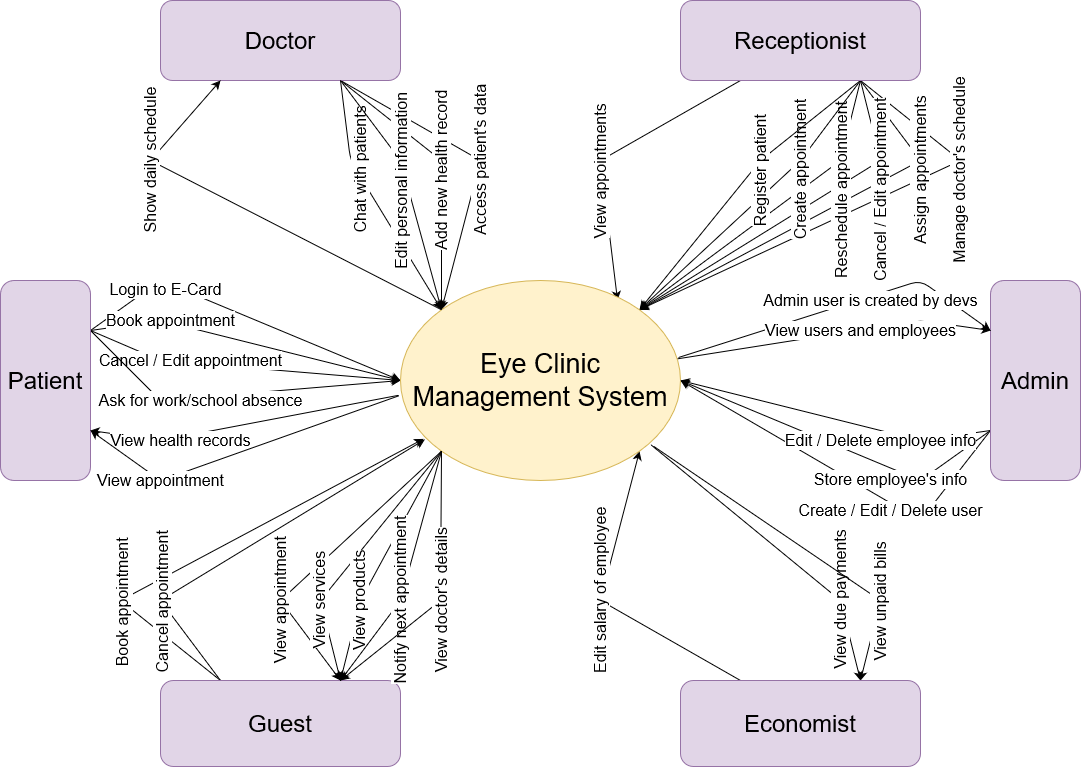

The diagram above was exported from draw.io. Its source (the exported page's mxGraphModel, read from the mxfile embedded in the PNG):
<mxGraphModel dx="1374" dy="533" grid="1" gridSize="10" guides="1" tooltips="1" connect="1" arrows="1" fold="1" page="1" pageScale="1" pageWidth="1169" pageHeight="827" math="0" shadow="0">
  <root>
    <mxCell id="0" />
    <mxCell id="1" parent="0" />
    <mxCell id="FodG52ZKV0eUaGgZ3x6F-63" value="Access patient's data" style="edgeStyle=none;rounded=1;orthogonalLoop=1;jettySize=auto;html=1;exitX=0.75;exitY=1;exitDx=0;exitDy=0;entryX=0;entryY=0;entryDx=0;entryDy=0;fontSize=16;strokeColor=#000000;strokeWidth=1;align=center;horizontal=0;" parent="1" source="FodG52ZKV0eUaGgZ3x6F-1" target="FodG52ZKV0eUaGgZ3x6F-9" edge="1">
      <mxGeometry x="0.022" relative="1" as="geometry">
        <Array as="points">
          <mxPoint x="520" y="200" />
        </Array>
        <mxPoint as="offset" />
      </mxGeometry>
    </mxCell>
    <mxCell id="FodG52ZKV0eUaGgZ3x6F-64" value="Add new health record" style="edgeStyle=none;rounded=1;orthogonalLoop=1;jettySize=auto;html=1;exitX=0.75;exitY=1;exitDx=0;exitDy=0;entryX=0;entryY=0;entryDx=0;entryDy=0;fontSize=16;strokeColor=#000000;strokeWidth=1;align=center;horizontal=0;" parent="1" source="FodG52ZKV0eUaGgZ3x6F-1" target="FodG52ZKV0eUaGgZ3x6F-9" edge="1">
      <mxGeometry x="-0.0016" relative="1" as="geometry">
        <Array as="points">
          <mxPoint x="481" y="200" />
        </Array>
        <mxPoint as="offset" />
      </mxGeometry>
    </mxCell>
    <mxCell id="FodG52ZKV0eUaGgZ3x6F-1" value="&lt;span&gt;&lt;font style=&quot;font-size: 24px&quot;&gt;Doctor&lt;/font&gt;&lt;/span&gt;" style="rounded=1;whiteSpace=wrap;html=1;fillColor=#e1d5e7;strokeColor=#9673a6;" parent="1" vertex="1">
      <mxGeometry x="200" y="40" width="240" height="80" as="geometry" />
    </mxCell>
    <mxCell id="FodG52ZKV0eUaGgZ3x6F-58" value="View health records" style="edgeStyle=none;rounded=1;orthogonalLoop=1;jettySize=auto;html=1;exitX=1;exitY=0.75;exitDx=0;exitDy=0;entryX=-0.007;entryY=0.574;entryDx=0;entryDy=0;fontSize=16;strokeColor=#000000;strokeWidth=1;align=center;endArrow=none;endFill=0;startArrow=classic;startFill=1;entryPerimeter=0;" parent="1" source="FodG52ZKV0eUaGgZ3x6F-2" target="FodG52ZKV0eUaGgZ3x6F-9" edge="1">
      <mxGeometry x="-0.4226" y="-4" relative="1" as="geometry">
        <Array as="points">
          <mxPoint x="200" y="480" />
        </Array>
        <mxPoint as="offset" />
      </mxGeometry>
    </mxCell>
    <mxCell id="FodG52ZKV0eUaGgZ3x6F-59" value="Login to E-Card" style="edgeStyle=none;rounded=1;orthogonalLoop=1;jettySize=auto;html=1;exitX=1;exitY=0.25;exitDx=0;exitDy=0;entryX=0;entryY=0.5;entryDx=0;entryDy=0;fontSize=16;strokeColor=#000000;strokeWidth=1;align=center;" parent="1" source="FodG52ZKV0eUaGgZ3x6F-2" target="FodG52ZKV0eUaGgZ3x6F-9" edge="1">
      <mxGeometry x="-0.4584" y="-6" relative="1" as="geometry">
        <Array as="points">
          <mxPoint x="200" y="320" />
        </Array>
        <mxPoint as="offset" />
      </mxGeometry>
    </mxCell>
    <mxCell id="FodG52ZKV0eUaGgZ3x6F-60" value="Book appointment" style="edgeStyle=none;rounded=1;orthogonalLoop=1;jettySize=auto;html=1;exitX=1;exitY=0.25;exitDx=0;exitDy=0;entryX=0;entryY=0.5;entryDx=0;entryDy=0;fontSize=16;strokeColor=#000000;strokeWidth=1;align=center;" parent="1" source="FodG52ZKV0eUaGgZ3x6F-2" target="FodG52ZKV0eUaGgZ3x6F-9" edge="1">
      <mxGeometry x="-0.4944" y="2" relative="1" as="geometry">
        <Array as="points">
          <mxPoint x="200" y="360" />
        </Array>
        <mxPoint x="1" as="offset" />
      </mxGeometry>
    </mxCell>
    <mxCell id="FodG52ZKV0eUaGgZ3x6F-61" value="Cancel / Edit&amp;nbsp;appointment" style="edgeStyle=none;rounded=1;orthogonalLoop=1;jettySize=auto;html=1;exitX=1;exitY=0.25;exitDx=0;exitDy=0;entryX=0;entryY=0.5;entryDx=0;entryDy=0;fontSize=16;strokeColor=#000000;strokeWidth=1;align=center;" parent="1" source="FodG52ZKV0eUaGgZ3x6F-2" target="FodG52ZKV0eUaGgZ3x6F-9" edge="1">
      <mxGeometry x="-0.3309" y="2" relative="1" as="geometry">
        <Array as="points">
          <mxPoint x="200" y="400" />
        </Array>
        <mxPoint as="offset" />
      </mxGeometry>
    </mxCell>
    <mxCell id="FodG52ZKV0eUaGgZ3x6F-62" value="Ask for work/school absence" style="edgeStyle=none;rounded=1;orthogonalLoop=1;jettySize=auto;html=1;exitX=1;exitY=0.25;exitDx=0;exitDy=0;entryX=0;entryY=0.5;entryDx=0;entryDy=0;fontSize=16;strokeColor=#000000;strokeWidth=1;align=center;" parent="1" source="FodG52ZKV0eUaGgZ3x6F-2" target="FodG52ZKV0eUaGgZ3x6F-9" edge="1">
      <mxGeometry x="-0.1828" y="-3" relative="1" as="geometry">
        <Array as="points">
          <mxPoint x="200" y="440" />
        </Array>
        <mxPoint as="offset" />
      </mxGeometry>
    </mxCell>
    <mxCell id="FodG52ZKV0eUaGgZ3x6F-2" value="&lt;span&gt;&lt;font style=&quot;font-size: 24px&quot;&gt;Patient&lt;/font&gt;&lt;/span&gt;" style="rounded=1;whiteSpace=wrap;html=1;fillColor=#e1d5e7;strokeColor=#9673a6;" parent="1" vertex="1">
      <mxGeometry x="40" y="320" width="90" height="200" as="geometry" />
    </mxCell>
    <mxCell id="FodG52ZKV0eUaGgZ3x6F-51" value="Book appointment" style="rounded=1;orthogonalLoop=1;jettySize=auto;html=1;exitX=0.25;exitY=0;exitDx=0;exitDy=0;entryX=0.082;entryY=0.792;entryDx=0;entryDy=0;fontSize=16;strokeColor=#000000;strokeWidth=1;align=center;horizontal=0;entryPerimeter=0;" parent="1" source="FodG52ZKV0eUaGgZ3x6F-3" target="FodG52ZKV0eUaGgZ3x6F-9" edge="1">
      <mxGeometry x="-0.4687" relative="1" as="geometry">
        <Array as="points">
          <mxPoint x="160" y="640" />
        </Array>
        <mxPoint as="offset" />
      </mxGeometry>
    </mxCell>
    <mxCell id="FodG52ZKV0eUaGgZ3x6F-52" value="Cancel appointment" style="edgeStyle=none;rounded=1;orthogonalLoop=1;jettySize=auto;html=1;exitX=0.25;exitY=0;exitDx=0;exitDy=0;entryX=0.087;entryY=0.795;entryDx=0;entryDy=0;fontSize=16;strokeColor=#000000;strokeWidth=1;align=center;horizontal=0;entryPerimeter=0;" parent="1" source="FodG52ZKV0eUaGgZ3x6F-3" target="FodG52ZKV0eUaGgZ3x6F-9" edge="1">
      <mxGeometry x="-0.5218" relative="1" as="geometry">
        <Array as="points">
          <mxPoint x="200" y="640" />
        </Array>
        <mxPoint as="offset" />
      </mxGeometry>
    </mxCell>
    <mxCell id="FodG52ZKV0eUaGgZ3x6F-3" value="&lt;span&gt;&lt;font style=&quot;font-size: 24px&quot;&gt;Guest&lt;/font&gt;&lt;/span&gt;" style="rounded=1;whiteSpace=wrap;html=1;fillColor=#e1d5e7;strokeColor=#9673a6;" parent="1" vertex="1">
      <mxGeometry x="200" y="720" width="240" height="86" as="geometry" />
    </mxCell>
    <mxCell id="FodG52ZKV0eUaGgZ3x6F-83" value="Edit salary of employee" style="edgeStyle=none;rounded=1;orthogonalLoop=1;jettySize=auto;html=1;exitX=0.25;exitY=0;exitDx=0;exitDy=0;entryX=1;entryY=1;entryDx=0;entryDy=0;fontSize=16;strokeColor=#000000;strokeWidth=1;align=center;horizontal=0;" parent="1" source="FodG52ZKV0eUaGgZ3x6F-5" target="FodG52ZKV0eUaGgZ3x6F-9" edge="1">
      <mxGeometry x="0.0833" y="3" relative="1" as="geometry">
        <Array as="points">
          <mxPoint x="640" y="640" />
        </Array>
        <mxPoint y="1" as="offset" />
      </mxGeometry>
    </mxCell>
    <mxCell id="FodG52ZKV0eUaGgZ3x6F-84" value="View due payments" style="edgeStyle=none;rounded=1;orthogonalLoop=1;jettySize=auto;html=1;exitX=0.894;exitY=0.821;exitDx=0;exitDy=0;entryX=0.75;entryY=0;entryDx=0;entryDy=0;fontSize=16;strokeColor=#000000;strokeWidth=1;align=center;horizontal=0;exitPerimeter=0;" parent="1" source="FodG52ZKV0eUaGgZ3x6F-9" target="FodG52ZKV0eUaGgZ3x6F-5" edge="1">
      <mxGeometry x="0.4971" relative="1" as="geometry">
        <Array as="points">
          <mxPoint x="880" y="640" />
        </Array>
        <mxPoint as="offset" />
      </mxGeometry>
    </mxCell>
    <mxCell id="FodG52ZKV0eUaGgZ3x6F-85" value="View unpaid bills" style="edgeStyle=none;rounded=1;orthogonalLoop=1;jettySize=auto;html=1;exitX=0.903;exitY=0.828;exitDx=0;exitDy=0;entryX=0.75;entryY=0;entryDx=0;entryDy=0;fontSize=16;strokeColor=#000000;strokeWidth=1;align=center;horizontal=0;exitPerimeter=0;" parent="1" source="FodG52ZKV0eUaGgZ3x6F-9" target="FodG52ZKV0eUaGgZ3x6F-5" edge="1">
      <mxGeometry x="0.5382" relative="1" as="geometry">
        <Array as="points">
          <mxPoint x="920" y="640" />
        </Array>
        <mxPoint y="1" as="offset" />
      </mxGeometry>
    </mxCell>
    <mxCell id="FodG52ZKV0eUaGgZ3x6F-5" value="&lt;span&gt;&lt;font style=&quot;font-size: 24px&quot;&gt;Economist&lt;/font&gt;&lt;br&gt;&lt;/span&gt;" style="rounded=1;whiteSpace=wrap;html=1;fillColor=#e1d5e7;strokeColor=#9673a6;" parent="1" vertex="1">
      <mxGeometry x="720" y="720" width="240" height="86" as="geometry" />
    </mxCell>
    <mxCell id="FodG52ZKV0eUaGgZ3x6F-73" value="Manage doctor's schedule" style="edgeStyle=none;rounded=1;orthogonalLoop=1;jettySize=auto;html=1;exitX=0.75;exitY=1;exitDx=0;exitDy=0;entryX=1;entryY=0;entryDx=0;entryDy=0;fontSize=16;strokeColor=#000000;strokeWidth=1;align=center;horizontal=0;" parent="1" source="FodG52ZKV0eUaGgZ3x6F-6" target="FodG52ZKV0eUaGgZ3x6F-9" edge="1">
      <mxGeometry x="-0.4512" y="9" relative="1" as="geometry">
        <Array as="points">
          <mxPoint x="1000" y="200" />
        </Array>
        <mxPoint x="-1" as="offset" />
      </mxGeometry>
    </mxCell>
    <mxCell id="FodG52ZKV0eUaGgZ3x6F-74" value="Assign appointments" style="edgeStyle=none;rounded=1;orthogonalLoop=1;jettySize=auto;html=1;exitX=0.75;exitY=1;exitDx=0;exitDy=0;entryX=1;entryY=0;entryDx=0;entryDy=0;fontSize=16;strokeColor=#000000;strokeWidth=1;align=center;horizontal=0;" parent="1" source="FodG52ZKV0eUaGgZ3x6F-6" target="FodG52ZKV0eUaGgZ3x6F-9" edge="1">
      <mxGeometry x="-0.4993" y="9" relative="1" as="geometry">
        <Array as="points">
          <mxPoint x="960" y="200" />
        </Array>
        <mxPoint as="offset" />
      </mxGeometry>
    </mxCell>
    <mxCell id="FodG52ZKV0eUaGgZ3x6F-75" value="Cancel / Edit appointment" style="edgeStyle=none;rounded=1;orthogonalLoop=1;jettySize=auto;html=1;exitX=0.75;exitY=1;exitDx=0;exitDy=0;entryX=1;entryY=0;entryDx=0;entryDy=0;fontSize=16;strokeColor=#000000;strokeWidth=1;align=center;horizontal=0;" parent="1" source="FodG52ZKV0eUaGgZ3x6F-6" target="FodG52ZKV0eUaGgZ3x6F-9" edge="1">
      <mxGeometry x="-0.463" y="26" relative="1" as="geometry">
        <Array as="points">
          <mxPoint x="920" y="200" />
        </Array>
        <mxPoint y="-1" as="offset" />
      </mxGeometry>
    </mxCell>
    <mxCell id="FodG52ZKV0eUaGgZ3x6F-77" value="Reschedule appointment" style="edgeStyle=none;rounded=1;orthogonalLoop=1;jettySize=auto;html=1;exitX=0.75;exitY=1;exitDx=0;exitDy=0;entryX=1;entryY=0;entryDx=0;entryDy=0;fontSize=16;strokeColor=#000000;strokeWidth=1;align=center;horizontal=0;" parent="1" source="FodG52ZKV0eUaGgZ3x6F-6" target="FodG52ZKV0eUaGgZ3x6F-9" edge="1">
      <mxGeometry x="-0.397" y="24" relative="1" as="geometry">
        <Array as="points">
          <mxPoint x="880" y="200" />
        </Array>
        <mxPoint as="offset" />
      </mxGeometry>
    </mxCell>
    <mxCell id="FodG52ZKV0eUaGgZ3x6F-78" value="Create appointment" style="edgeStyle=none;rounded=1;orthogonalLoop=1;jettySize=auto;html=1;exitX=0.75;exitY=1;exitDx=0;exitDy=0;entryX=1;entryY=0;entryDx=0;entryDy=0;fontSize=16;strokeColor=#000000;strokeWidth=1;align=center;horizontal=0;" parent="1" source="FodG52ZKV0eUaGgZ3x6F-6" target="FodG52ZKV0eUaGgZ3x6F-9" edge="1">
      <mxGeometry x="-0.3316" y="7" relative="1" as="geometry">
        <Array as="points">
          <mxPoint x="840" y="200" />
        </Array>
        <mxPoint as="offset" />
      </mxGeometry>
    </mxCell>
    <mxCell id="FodG52ZKV0eUaGgZ3x6F-79" value="Register patient" style="edgeStyle=none;rounded=1;orthogonalLoop=1;jettySize=auto;html=1;exitX=0.75;exitY=1;exitDx=0;exitDy=0;entryX=1;entryY=0;entryDx=0;entryDy=0;fontSize=16;strokeColor=#000000;strokeWidth=1;align=center;horizontal=0;" parent="1" source="FodG52ZKV0eUaGgZ3x6F-6" target="FodG52ZKV0eUaGgZ3x6F-9" edge="1">
      <mxGeometry x="-0.1517" y="6" relative="1" as="geometry">
        <Array as="points">
          <mxPoint x="800" y="200" />
        </Array>
        <mxPoint y="1" as="offset" />
      </mxGeometry>
    </mxCell>
    <mxCell id="gNm3Ha-oqVLa8KBMST2l-17" value="&lt;span style=&quot;color: rgb(0 , 0 , 0) ; font-family: &amp;#34;helvetica&amp;#34; ; font-size: 16px ; font-style: normal ; font-weight: 400 ; letter-spacing: normal ; text-align: center ; text-indent: 0px ; text-transform: none ; word-spacing: 0px ; background-color: rgb(255 , 255 , 255) ; display: inline ; float: none&quot;&gt;View appointments&lt;/span&gt;" style="edgeStyle=none;rounded=1;jumpStyle=none;orthogonalLoop=1;jettySize=auto;html=1;exitX=0.775;exitY=0.098;exitDx=0;exitDy=0;entryX=0.25;entryY=1;entryDx=0;entryDy=0;startArrow=classic;startFill=1;endArrow=none;endFill=0;exitPerimeter=0;horizontal=0;" parent="1" source="FodG52ZKV0eUaGgZ3x6F-9" target="FodG52ZKV0eUaGgZ3x6F-6" edge="1">
      <mxGeometry x="-0.1548" y="2" relative="1" as="geometry">
        <Array as="points">
          <mxPoint x="640" y="200" />
        </Array>
        <mxPoint y="-1" as="offset" />
      </mxGeometry>
    </mxCell>
    <mxCell id="FodG52ZKV0eUaGgZ3x6F-6" value="&lt;span&gt;&lt;font style=&quot;font-size: 24px&quot;&gt;Receptionist&lt;/font&gt;&lt;br&gt;&lt;/span&gt;" style="rounded=1;whiteSpace=wrap;html=1;fillColor=#e1d5e7;strokeColor=#9673a6;" parent="1" vertex="1">
      <mxGeometry x="720" y="40" width="240" height="80" as="geometry" />
    </mxCell>
    <mxCell id="FodG52ZKV0eUaGgZ3x6F-80" value="Create / Edit / Delete user" style="edgeStyle=none;rounded=1;orthogonalLoop=1;jettySize=auto;html=1;exitX=0;exitY=0.75;exitDx=0;exitDy=0;entryX=1;entryY=0.5;entryDx=0;entryDy=0;fontSize=16;strokeColor=#000000;strokeWidth=1;align=center;" parent="1" source="FodG52ZKV0eUaGgZ3x6F-7" target="FodG52ZKV0eUaGgZ3x6F-9" edge="1">
      <mxGeometry x="-0.2601" y="6" relative="1" as="geometry">
        <Array as="points">
          <mxPoint x="960" y="560" />
        </Array>
        <mxPoint as="offset" />
      </mxGeometry>
    </mxCell>
    <mxCell id="FodG52ZKV0eUaGgZ3x6F-81" value="Store employee's info" style="edgeStyle=none;rounded=1;orthogonalLoop=1;jettySize=auto;html=1;exitX=0;exitY=0.75;exitDx=0;exitDy=0;entryX=1;entryY=0.5;entryDx=0;entryDy=0;fontSize=16;strokeColor=#000000;strokeWidth=1;align=center;" parent="1" source="FodG52ZKV0eUaGgZ3x6F-7" target="FodG52ZKV0eUaGgZ3x6F-9" edge="1">
      <mxGeometry x="-0.3427" y="12" relative="1" as="geometry">
        <Array as="points">
          <mxPoint x="960" y="520" />
        </Array>
        <mxPoint y="-1" as="offset" />
      </mxGeometry>
    </mxCell>
    <mxCell id="FodG52ZKV0eUaGgZ3x6F-82" value="Edit / Delete employee info" style="edgeStyle=none;rounded=1;orthogonalLoop=1;jettySize=auto;html=1;exitX=0;exitY=0.75;exitDx=0;exitDy=0;entryX=1;entryY=0.5;entryDx=0;entryDy=0;fontSize=16;strokeColor=#000000;strokeWidth=1;align=center;" parent="1" source="FodG52ZKV0eUaGgZ3x6F-7" target="FodG52ZKV0eUaGgZ3x6F-9" edge="1">
      <mxGeometry x="-0.3114" y="10" relative="1" as="geometry">
        <Array as="points">
          <mxPoint x="960" y="480" />
        </Array>
        <mxPoint x="1" as="offset" />
      </mxGeometry>
    </mxCell>
    <mxCell id="FodG52ZKV0eUaGgZ3x6F-7" value="&lt;span&gt;&lt;font style=&quot;font-size: 24px&quot;&gt;Admin&lt;/font&gt;&lt;/span&gt;" style="rounded=1;whiteSpace=wrap;html=1;fillColor=#e1d5e7;strokeColor=#9673a6;" parent="1" vertex="1">
      <mxGeometry x="1030" y="320" width="90" height="200" as="geometry" />
    </mxCell>
    <mxCell id="FodG52ZKV0eUaGgZ3x6F-69" value="Show daily schedule" style="edgeStyle=none;rounded=1;orthogonalLoop=1;jettySize=auto;html=1;exitX=0;exitY=0;exitDx=0;exitDy=0;entryX=0.25;entryY=1;entryDx=0;entryDy=0;fontSize=16;strokeColor=#000000;strokeWidth=1;align=center;horizontal=0;" parent="1" source="FodG52ZKV0eUaGgZ3x6F-9" target="FodG52ZKV0eUaGgZ3x6F-1" edge="1">
      <mxGeometry x="0.5094" relative="1" as="geometry">
        <Array as="points">
          <mxPoint x="190" y="200" />
        </Array>
        <mxPoint as="offset" />
      </mxGeometry>
    </mxCell>
    <mxCell id="FodG52ZKV0eUaGgZ3x6F-86" value="Admin user is created by devs" style="edgeStyle=none;rounded=1;orthogonalLoop=1;jettySize=auto;html=1;exitX=0;exitY=0.25;exitDx=0;exitDy=0;entryX=0.993;entryY=0.385;entryDx=0;entryDy=0;fontSize=16;strokeColor=#000000;strokeWidth=1;align=center;startArrow=classic;startFill=1;endArrow=none;endFill=0;entryPerimeter=0;" parent="1" source="FodG52ZKV0eUaGgZ3x6F-7" target="FodG52ZKV0eUaGgZ3x6F-9" edge="1">
      <mxGeometry x="-0.1779" y="4" relative="1" as="geometry">
        <Array as="points">
          <mxPoint x="960" y="320" />
        </Array>
        <mxPoint as="offset" />
      </mxGeometry>
    </mxCell>
    <mxCell id="gNm3Ha-oqVLa8KBMST2l-11" value="&lt;span style=&quot;color: rgb(0 , 0 , 0) ; font-family: &amp;#34;helvetica&amp;#34; ; font-size: 16px ; font-style: normal ; font-weight: 400 ; letter-spacing: normal ; text-align: center ; text-indent: 0px ; text-transform: none ; word-spacing: 0px ; background-color: rgb(255 , 255 , 255) ; display: inline ; float: none&quot;&gt;View appointment&lt;/span&gt;" style="edgeStyle=none;rounded=1;jumpStyle=none;orthogonalLoop=1;jettySize=auto;html=1;exitX=1;exitY=0.75;exitDx=0;exitDy=0;entryX=-0.005;entryY=0.576;entryDx=0;entryDy=0;startArrow=classic;startFill=1;endArrow=none;endFill=0;entryPerimeter=0;" parent="1" source="FodG52ZKV0eUaGgZ3x6F-2" target="FodG52ZKV0eUaGgZ3x6F-9" edge="1">
      <mxGeometry x="-0.4929" relative="1" as="geometry">
        <Array as="points">
          <mxPoint x="200" y="520" />
        </Array>
        <mxPoint as="offset" />
      </mxGeometry>
    </mxCell>
    <mxCell id="gNm3Ha-oqVLa8KBMST2l-18" value="&lt;font style=&quot;font-size: 16px&quot;&gt;View users and employees&lt;/font&gt;" style="edgeStyle=none;rounded=1;jumpStyle=none;orthogonalLoop=1;jettySize=auto;html=1;exitX=0;exitY=0.25;exitDx=0;exitDy=0;entryX=0.988;entryY=0.392;entryDx=0;entryDy=0;startArrow=classic;startFill=1;endArrow=none;endFill=0;entryPerimeter=0;" parent="1" source="FodG52ZKV0eUaGgZ3x6F-7" target="FodG52ZKV0eUaGgZ3x6F-9" edge="1">
      <mxGeometry x="-0.1703" y="1" relative="1" as="geometry">
        <Array as="points">
          <mxPoint x="960" y="360" />
        </Array>
        <mxPoint y="-1" as="offset" />
      </mxGeometry>
    </mxCell>
    <mxCell id="FodG52ZKV0eUaGgZ3x6F-9" value="&lt;font style=&quot;font-size: 27px&quot;&gt;Eye Clinic Management System&lt;/font&gt;" style="ellipse;whiteSpace=wrap;html=1;fillColor=#fff2cc;strokeColor=#d6b656;" parent="1" vertex="1">
      <mxGeometry x="440" y="320" width="280" height="200" as="geometry" />
    </mxCell>
    <mxCell id="FodG52ZKV0eUaGgZ3x6F-66" value="Chat with patients" style="edgeStyle=none;rounded=1;orthogonalLoop=1;jettySize=auto;html=1;exitX=0.75;exitY=1;exitDx=0;exitDy=0;entryX=0;entryY=0;entryDx=0;entryDy=0;fontSize=16;strokeColor=#000000;strokeWidth=1;align=center;horizontal=0;" parent="1" source="FodG52ZKV0eUaGgZ3x6F-1" target="FodG52ZKV0eUaGgZ3x6F-9" edge="1">
      <mxGeometry x="-0.2612" y="3" relative="1" as="geometry">
        <Array as="points">
          <mxPoint x="390" y="200" />
        </Array>
        <mxPoint as="offset" />
      </mxGeometry>
    </mxCell>
    <mxCell id="FodG52ZKV0eUaGgZ3x6F-65" value="Edit personal information" style="edgeStyle=none;rounded=1;orthogonalLoop=1;jettySize=auto;html=1;exitX=0.75;exitY=1;exitDx=0;exitDy=0;entryX=0;entryY=0;entryDx=0;entryDy=0;fontSize=16;strokeColor=#000000;strokeWidth=1;align=center;horizontal=0;" parent="1" source="FodG52ZKV0eUaGgZ3x6F-1" target="FodG52ZKV0eUaGgZ3x6F-9" edge="1">
      <mxGeometry x="-0.0638" y="-5" relative="1" as="geometry">
        <Array as="points">
          <mxPoint x="440" y="200" />
        </Array>
        <mxPoint y="1" as="offset" />
      </mxGeometry>
    </mxCell>
    <mxCell id="gNm3Ha-oqVLa8KBMST2l-12" value="&lt;span style=&quot;color: rgb(0 , 0 , 0) ; font-family: &amp;#34;helvetica&amp;#34; ; font-size: 16px ; font-style: normal ; font-weight: 400 ; letter-spacing: normal ; text-align: center ; text-indent: 0px ; text-transform: none ; word-spacing: 0px ; background-color: rgb(255 , 255 , 255) ; display: inline ; float: none&quot;&gt;View appointment&lt;/span&gt;" style="edgeStyle=none;rounded=1;jumpStyle=none;orthogonalLoop=1;jettySize=auto;html=1;exitX=0.75;exitY=0;exitDx=0;exitDy=0;entryX=0;entryY=1;entryDx=0;entryDy=0;startArrow=classic;startFill=1;endArrow=none;endFill=0;horizontal=0;" parent="1" source="FodG52ZKV0eUaGgZ3x6F-3" target="FodG52ZKV0eUaGgZ3x6F-9" edge="1">
      <mxGeometry x="-0.3742" relative="1" as="geometry">
        <Array as="points">
          <mxPoint x="320" y="640" />
        </Array>
        <mxPoint as="offset" />
      </mxGeometry>
    </mxCell>
    <mxCell id="gNm3Ha-oqVLa8KBMST2l-15" value="&lt;span style=&quot;color: rgb(0 , 0 , 0) ; font-family: &amp;#34;helvetica&amp;#34; ; font-size: 16px ; font-style: normal ; font-weight: 400 ; letter-spacing: normal ; text-align: center ; text-indent: 0px ; text-transform: none ; word-spacing: 0px ; background-color: rgb(255 , 255 , 255) ; display: inline ; float: none&quot;&gt;View services&lt;/span&gt;" style="edgeStyle=none;rounded=1;jumpStyle=none;orthogonalLoop=1;jettySize=auto;html=1;exitX=0.75;exitY=0;exitDx=0;exitDy=0;entryX=0;entryY=1;entryDx=0;entryDy=0;startArrow=classic;startFill=1;endArrow=none;endFill=0;horizontal=0;" parent="1" source="FodG52ZKV0eUaGgZ3x6F-3" target="FodG52ZKV0eUaGgZ3x6F-9" edge="1">
      <mxGeometry x="-0.3995" relative="1" as="geometry">
        <Array as="points">
          <mxPoint x="360" y="640" />
        </Array>
        <mxPoint as="offset" />
      </mxGeometry>
    </mxCell>
    <mxCell id="gNm3Ha-oqVLa8KBMST2l-6" value="&lt;span style=&quot;color: rgb(0 , 0 , 0) ; font-family: &amp;#34;helvetica&amp;#34; ; font-size: 16px ; font-style: normal ; font-weight: 400 ; letter-spacing: normal ; text-align: center ; text-indent: 0px ; text-transform: none ; word-spacing: 0px ; background-color: rgb(255 , 255 , 255) ; display: inline ; float: none&quot;&gt;View products&lt;/span&gt;" style="edgeStyle=none;rounded=1;jumpStyle=none;orthogonalLoop=1;jettySize=auto;html=1;exitX=0.75;exitY=0;exitDx=0;exitDy=0;entryX=0;entryY=1;entryDx=0;entryDy=0;startArrow=classic;startFill=1;endArrow=none;endFill=0;horizontal=0;" parent="1" source="FodG52ZKV0eUaGgZ3x6F-3" target="FodG52ZKV0eUaGgZ3x6F-9" edge="1">
      <mxGeometry x="-0.3463" relative="1" as="geometry">
        <Array as="points">
          <mxPoint x="400" y="640" />
        </Array>
        <mxPoint as="offset" />
      </mxGeometry>
    </mxCell>
    <mxCell id="FodG52ZKV0eUaGgZ3x6F-54" value="Notify next appointment" style="edgeStyle=none;rounded=1;orthogonalLoop=1;jettySize=auto;html=1;exitX=0.75;exitY=0;exitDx=0;exitDy=0;entryX=0;entryY=1;entryDx=0;entryDy=0;fontSize=16;strokeColor=#000000;strokeWidth=1;align=center;horizontal=0;startArrow=classic;startFill=1;endArrow=none;endFill=0;" parent="1" source="FodG52ZKV0eUaGgZ3x6F-3" target="FodG52ZKV0eUaGgZ3x6F-9" edge="1">
      <mxGeometry x="-0.2151" relative="1" as="geometry">
        <Array as="points">
          <mxPoint x="440" y="640" />
        </Array>
        <mxPoint as="offset" />
      </mxGeometry>
    </mxCell>
    <mxCell id="gNm3Ha-oqVLa8KBMST2l-5" value="&lt;span style=&quot;color: rgb(0 , 0 , 0) ; font-family: &amp;#34;helvetica&amp;#34; ; font-size: 16px ; font-style: normal ; font-weight: 400 ; letter-spacing: normal ; text-align: center ; text-indent: 0px ; text-transform: none ; word-spacing: 0px ; background-color: rgb(255 , 255 , 255) ; display: inline ; float: none&quot;&gt;View doctor's details&lt;/span&gt;" style="edgeStyle=none;rounded=1;jumpStyle=none;orthogonalLoop=1;jettySize=auto;html=1;exitX=0.75;exitY=0;exitDx=0;exitDy=0;entryX=0;entryY=1;entryDx=0;entryDy=0;startArrow=classic;startFill=1;endArrow=none;endFill=0;horizontal=0;" parent="1" source="FodG52ZKV0eUaGgZ3x6F-3" target="FodG52ZKV0eUaGgZ3x6F-9" edge="1">
      <mxGeometry x="-0.0765" y="-1" relative="1" as="geometry">
        <Array as="points">
          <mxPoint x="480" y="640" />
        </Array>
        <mxPoint as="offset" />
      </mxGeometry>
    </mxCell>
  </root>
</mxGraphModel>